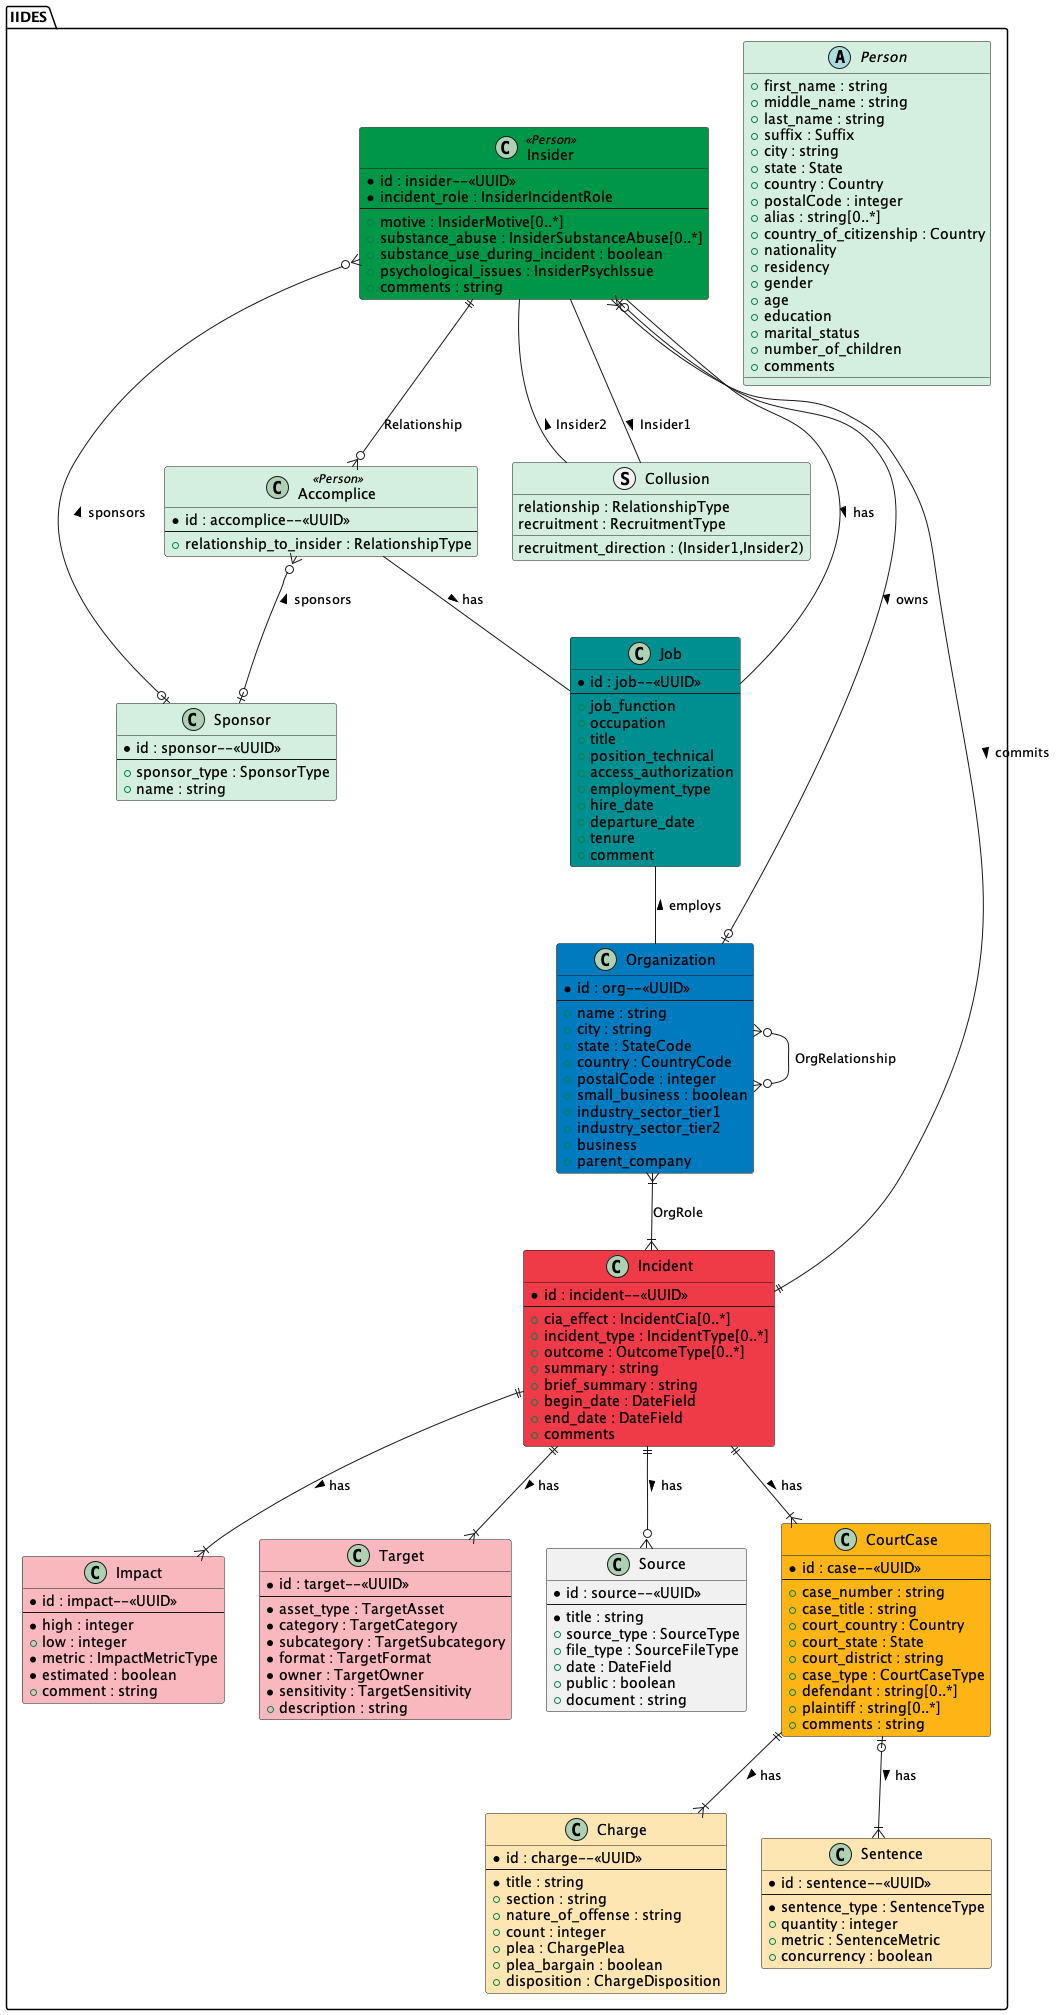

The diagram above was rendered by PlantUML. Its source (embedded in the PNG):
@startuml IIDES
package "IIDES" #fff {

    abstract Person #D4EFDF {
        + first_name : string
        + middle_name : string
        + last_name : string
        + suffix : Suffix
        + city : string
        + state : State
        + country : Country
        + postalCode : integer
        + alias : string[0..*]
        + country_of_citizenship : Country
        + nationality
        + residency
        + gender
        + age
        + education
        + marital_status
        + number_of_children
        + comments
    }

    class Insider <<Person>> #009647 {
        * id : insider--<<UUID>>
        * incident_role : InsiderIncidentRole
        --
        + motive : InsiderMotive[0..*]
        + substance_abuse : InsiderSubstanceAbuse[0..*]
        + substance_use_during_incident : boolean
        + psychological_issues : InsiderPsychIssue
        + comments : string
    }
    class Accomplice <<Person>> #D4EFDF {
        * id : accomplice--<<UUID>>
        --
        + relationship_to_insider : RelationshipType
    }
    struct Collusion #D4EFDF {
        relationship : RelationshipType
        recruitment : RecruitmentType
        recruitment_direction : (Insider1,Insider2)
    }

    class Organization #007BC0 {
        * id : org--<<UUID>>
        --
        + name : string
        + city : string
        + state : StateCode
        + country : CountryCode
        + postalCode : integer
        + small_business : boolean
        + industry_sector_tier1
        + industry_sector_tier2
        + business
        + parent_company
    }

    class Sponsor #D4EFDF {
        * id : sponsor--<<UUID>>
        --
        + sponsor_type : SponsorType
        + name : string
    }

    class Incident #EF3A47 {
        * id : incident--<<UUID>>
        --
        + cia_effect : IncidentCia[0..*]
        + incident_type : IncidentType[0..*]
        + outcome : OutcomeType[0..*]
        + summary : string
        + brief_summary : string
        + begin_date : DateField
        + end_date : DateField
        + comments
    }

    class Job #008F91 {
        * id : job--<<UUID>>
        --
        + job_function
        + occupation
        + title
        + position_technical
        + access_authorization
        + employment_type
        + hire_date
        + departure_date
        + tenure
        + comment
    }
    class Impact #f9b8bd {
        * id : impact--<<UUID>>
        --
        * high : integer
        + low : integer
        * metric : ImpactMetricType
        * estimated : boolean
        + comment : string
    }
    class Target #f9b8bd {
        * id : target--<<UUID>>
        --
        * asset_type : TargetAsset
        * category : TargetCategory
        * subcategory : TargetSubcategory
        * format : TargetFormat
        * owner : TargetOwner
        * sensitivity : TargetSensitivity
        + description : string
    }
    class Source {
        * id : source--<<UUID>>
        --
        * title : string
        + source_type : SourceType
        + file_type : SourceFileType
        + date : DateField
        + public : boolean
        + document : string
    }
    class CourtCase #FDB515 {
        * id : case--<<UUID>>
        --
        + case_number : string
        + case_title : string
        + court_country : Country
        + court_state : State
        + court_district : string
        + case_type : CourtCaseType
        + defendant : string[0..*]
        + plaintiff : string[0..*]
        + comments : string
    }
    class Charge #fee6b3 {
        * id : charge--<<UUID>>
        --
        * title : string
        + section : string
        + nature_of_offense : string
        + count : integer
        + plea : ChargePlea
        + plea_bargain : boolean
        + disposition : ChargeDisposition
    }
    class Sentence #fee6b3 {
        * id : sentence--<<UUID>>
        --
        * sentence_type : SentenceType
        + quantity : integer
        + metric : SentenceMetric
        + concurrency : boolean
    }

    Insider ||--o{ Accomplice : Relationship
    Incident ||--|{ Insider : commits <
    Accomplice -- Job : has >
    Job -- Organization : employs <
    Insider -- Job : has >
    Organization }|--|{ Incident : OrgRole
    Organization }o--o{ Organization : OrgRelationship
    Insider }o--o| Sponsor : sponsors <
    Accomplice }o--o| Sponsor : sponsors <
    Insider |o--o| Organization : owns >
    Insider -- Collusion : Insider2 <
    Collusion -- Insider : Insider1 <
    Incident ||--|{ Impact : has >
    Incident ||--|{ Target : has >
    Incident ||--o{ Source : has >
    CourtCase ||--|{ Charge : has >
    CourtCase |o--|{ Sentence : has >
    Incident ||--|{ CourtCase : has >

}
@enduml